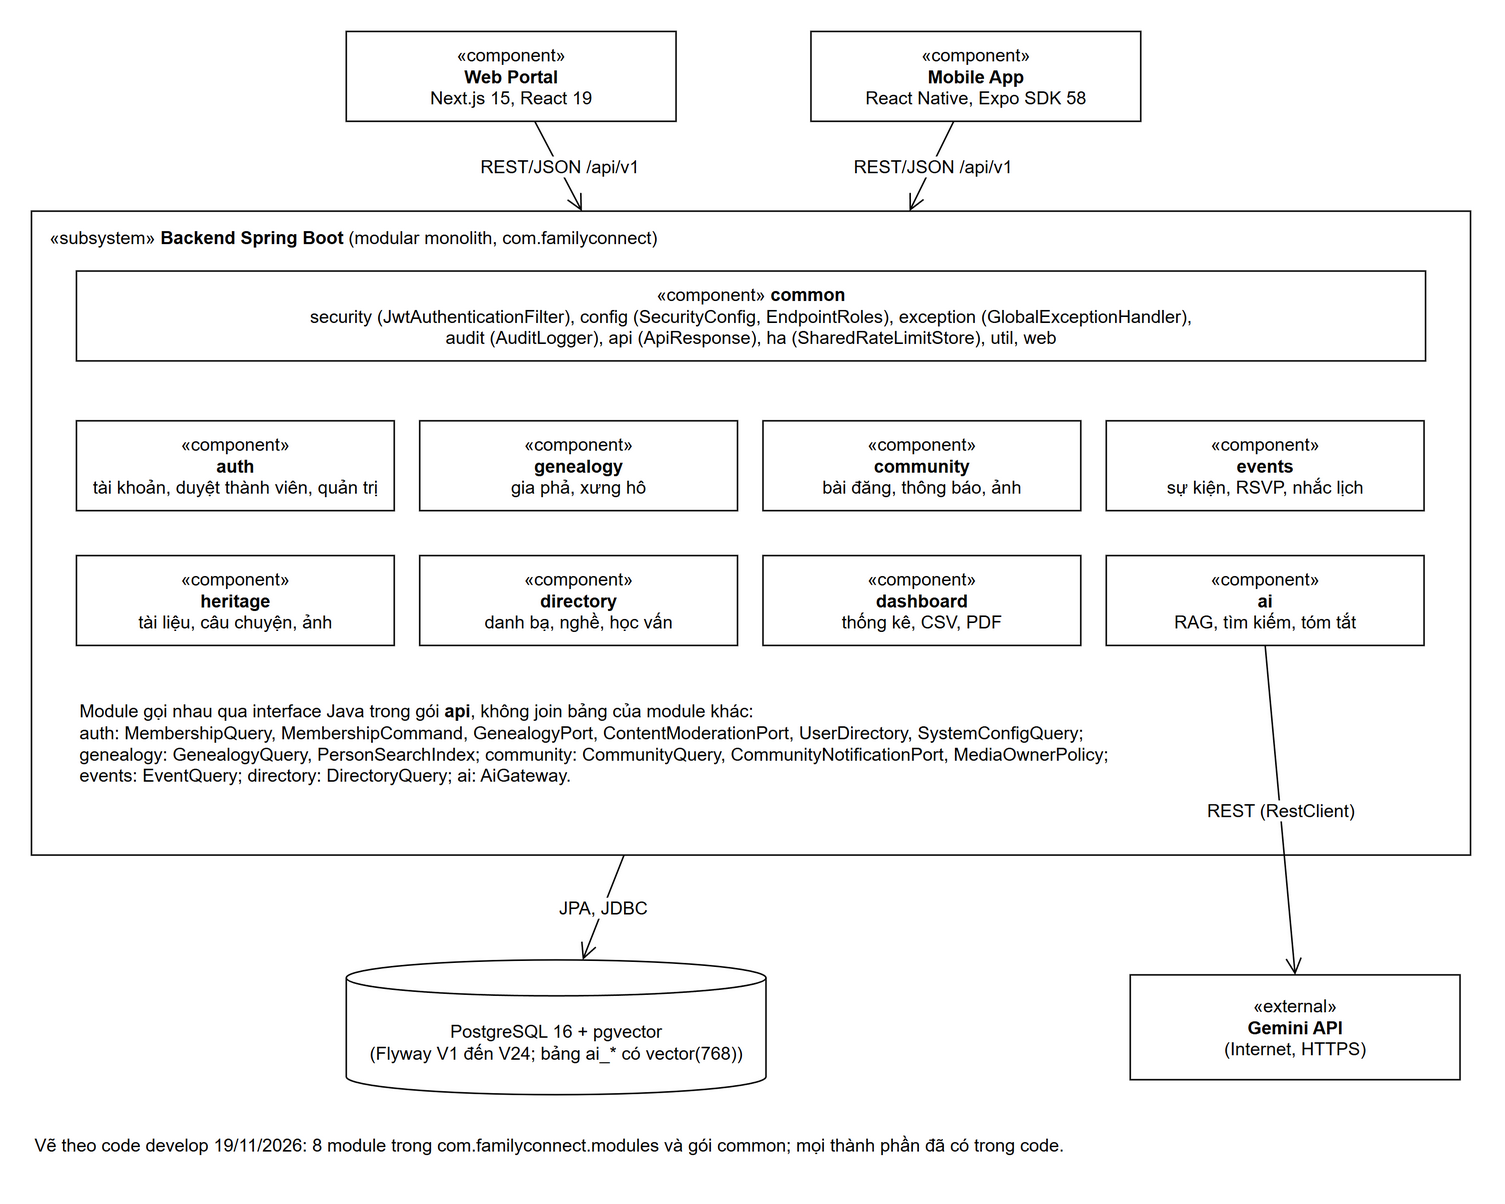

The diagram above was exported from draw.io. Its source (the exported page's mxGraphModel, read from the mxfile embedded in the PNG):
<mxGraphModel grid="0" page="0" background="#FFFFFF">
  <root>
    <mxCell id="0" />
    <mxCell id="1" parent="0" />
    <mxCell id="v1" value="«component»&lt;br&gt;&lt;b&gt;Web Portal&lt;/b&gt;&lt;br&gt;Next.js 15, React 19" style="rounded=0;whiteSpace=wrap;html=1;strokeColor=#000000;fontFamily=Arial;fontSize=12;fontColor=#000000;fillColor=#FFFFFF;" vertex="1" parent="1">
      <mxGeometry x="250" y="10" width="220" height="60" as="geometry" />
    </mxCell>
    <mxCell id="v2" value="«component»&lt;br&gt;&lt;b&gt;Mobile App&lt;/b&gt;&lt;br&gt;React Native, Expo SDK 58" style="rounded=0;whiteSpace=wrap;html=1;strokeColor=#000000;fontFamily=Arial;fontSize=12;fontColor=#000000;fillColor=#FFFFFF;" vertex="1" parent="1">
      <mxGeometry x="560" y="10" width="220" height="60" as="geometry" />
    </mxCell>
    <mxCell id="v3" value="«subsystem» &lt;b&gt;Backend Spring Boot&lt;/b&gt; (modular monolith, com.familyconnect)" style="rounded=0;whiteSpace=wrap;html=1;strokeColor=#000000;fontFamily=Arial;fontSize=12;fontColor=#000000;fillColor=none;verticalAlign=top;align=left;spacingLeft=10;spacingTop=4;" vertex="1" parent="1">
      <mxGeometry x="40" y="130" width="960" height="430" as="geometry" />
    </mxCell>
    <mxCell id="v4" value="«component» &lt;b&gt;common&lt;/b&gt;&lt;br&gt;security (JwtAuthenticationFilter), config (SecurityConfig, EndpointRoles), exception (GlobalExceptionHandler),&lt;br&gt;audit (AuditLogger), api (ApiResponse), ha (SharedRateLimitStore), util, web" style="rounded=0;whiteSpace=wrap;html=1;strokeColor=#000000;fontFamily=Arial;fontSize=12;fontColor=#000000;fillColor=#FFFFFF;" vertex="1" parent="1">
      <mxGeometry x="70" y="170" width="900" height="60" as="geometry" />
    </mxCell>
    <mxCell id="v5" value="«component»&lt;br&gt;&lt;b&gt;auth&lt;/b&gt;&lt;br&gt;tài khoản, duyệt thành viên, quản trị" style="rounded=0;whiteSpace=wrap;html=1;strokeColor=#000000;fontFamily=Arial;fontSize=12;fontColor=#000000;fillColor=#FFFFFF;" vertex="1" parent="1">
      <mxGeometry x="70" y="270" width="212" height="60" as="geometry" />
    </mxCell>
    <mxCell id="v6" value="«component»&lt;br&gt;&lt;b&gt;genealogy&lt;/b&gt;&lt;br&gt;gia phả, xưng hô" style="rounded=0;whiteSpace=wrap;html=1;strokeColor=#000000;fontFamily=Arial;fontSize=12;fontColor=#000000;fillColor=#FFFFFF;" vertex="1" parent="1">
      <mxGeometry x="299" y="270" width="212" height="60" as="geometry" />
    </mxCell>
    <mxCell id="v7" value="«component»&lt;br&gt;&lt;b&gt;community&lt;/b&gt;&lt;br&gt;bài đăng, thông báo, ảnh" style="rounded=0;whiteSpace=wrap;html=1;strokeColor=#000000;fontFamily=Arial;fontSize=12;fontColor=#000000;fillColor=#FFFFFF;" vertex="1" parent="1">
      <mxGeometry x="528" y="270" width="212" height="60" as="geometry" />
    </mxCell>
    <mxCell id="v8" value="«component»&lt;br&gt;&lt;b&gt;events&lt;/b&gt;&lt;br&gt;sự kiện, RSVP, nhắc lịch" style="rounded=0;whiteSpace=wrap;html=1;strokeColor=#000000;fontFamily=Arial;fontSize=12;fontColor=#000000;fillColor=#FFFFFF;" vertex="1" parent="1">
      <mxGeometry x="757" y="270" width="212" height="60" as="geometry" />
    </mxCell>
    <mxCell id="v9" value="«component»&lt;br&gt;&lt;b&gt;heritage&lt;/b&gt;&lt;br&gt;tài liệu, câu chuyện, ảnh" style="rounded=0;whiteSpace=wrap;html=1;strokeColor=#000000;fontFamily=Arial;fontSize=12;fontColor=#000000;fillColor=#FFFFFF;" vertex="1" parent="1">
      <mxGeometry x="70" y="360" width="212" height="60" as="geometry" />
    </mxCell>
    <mxCell id="v10" value="«component»&lt;br&gt;&lt;b&gt;directory&lt;/b&gt;&lt;br&gt;danh bạ, nghề, học vấn" style="rounded=0;whiteSpace=wrap;html=1;strokeColor=#000000;fontFamily=Arial;fontSize=12;fontColor=#000000;fillColor=#FFFFFF;" vertex="1" parent="1">
      <mxGeometry x="299" y="360" width="212" height="60" as="geometry" />
    </mxCell>
    <mxCell id="v11" value="«component»&lt;br&gt;&lt;b&gt;dashboard&lt;/b&gt;&lt;br&gt;thống kê, CSV, PDF" style="rounded=0;whiteSpace=wrap;html=1;strokeColor=#000000;fontFamily=Arial;fontSize=12;fontColor=#000000;fillColor=#FFFFFF;" vertex="1" parent="1">
      <mxGeometry x="528" y="360" width="212" height="60" as="geometry" />
    </mxCell>
    <mxCell id="v12" value="«component»&lt;br&gt;&lt;b&gt;ai&lt;/b&gt;&lt;br&gt;RAG, tìm kiếm, tóm tắt" style="rounded=0;whiteSpace=wrap;html=1;strokeColor=#000000;fontFamily=Arial;fontSize=12;fontColor=#000000;fillColor=#FFFFFF;" vertex="1" parent="1">
      <mxGeometry x="757" y="360" width="212" height="60" as="geometry" />
    </mxCell>
    <mxCell id="v13" value="Module gọi nhau qua interface Java trong gói &lt;b&gt;api&lt;/b&gt;, không join bảng của module khác:&lt;br&gt;auth: MembershipQuery, MembershipCommand, GenealogyPort, ContentModerationPort, UserDirectory, SystemConfigQuery;&lt;br&gt;genealogy: GenealogyQuery, PersonSearchIndex; community: CommunityQuery, CommunityNotificationPort, MediaOwnerPolicy;&lt;br&gt;events: EventQuery; directory: DirectoryQuery; ai: AiGateway." style="text;html=1;whiteSpace=wrap;align=left;verticalAlign=top;fontFamily=Arial;fontSize=12;fontColor=#000000;" vertex="1" parent="1">
      <mxGeometry x="70" y="450" width="900" height="76" as="geometry" />
    </mxCell>
    <mxCell id="v14" value="PostgreSQL 16 + pgvector&lt;br&gt;(Flyway V1 đến V24; bảng ai_* có vector(768))" style="shape=cylinder3;whiteSpace=wrap;boundedLbl=1;size=12;fillColor=#FFFFFF;html=1;strokeColor=#000000;fontFamily=Arial;fontSize=12;fontColor=#000000;" vertex="1" parent="1">
      <mxGeometry x="250" y="630" width="280" height="90" as="geometry" />
    </mxCell>
    <mxCell id="v15" value="«external»&lt;br&gt;&lt;b&gt;Gemini API&lt;/b&gt;&lt;br&gt;(Internet, HTTPS)" style="rounded=0;whiteSpace=wrap;html=1;strokeColor=#000000;fontFamily=Arial;fontSize=12;fontColor=#000000;fillColor=#FFFFFF;" vertex="1" parent="1">
      <mxGeometry x="773" y="640" width="220" height="70" as="geometry" />
    </mxCell>
    <mxCell id="e16" value="REST/JSON /api/v1" style="endArrow=open;endSize=9;rounded=0;labelBackgroundColor=#FFFFFF;html=1;strokeColor=#000000;fontFamily=Arial;fontSize=12;fontColor=#000000;" edge="1" parent="1" source="v1" target="v3">
      <mxGeometry relative="1" as="geometry" />
    </mxCell>
    <mxCell id="e17" value="REST/JSON /api/v1" style="endArrow=open;endSize=9;rounded=0;labelBackgroundColor=#FFFFFF;html=1;strokeColor=#000000;fontFamily=Arial;fontSize=12;fontColor=#000000;" edge="1" parent="1" source="v2" target="v3">
      <mxGeometry relative="1" as="geometry" />
    </mxCell>
    <mxCell id="e18" value="JPA, JDBC" style="endArrow=open;endSize=9;rounded=0;labelBackgroundColor=#FFFFFF;html=1;strokeColor=#000000;fontFamily=Arial;fontSize=12;fontColor=#000000;" edge="1" parent="1" source="v3" target="v14">
      <mxGeometry relative="1" as="geometry" />
    </mxCell>
    <mxCell id="e19" value="REST (RestClient)" style="endArrow=open;endSize=9;rounded=0;labelBackgroundColor=#FFFFFF;html=1;strokeColor=#000000;fontFamily=Arial;fontSize=12;fontColor=#000000;exitX=0.5;exitY=1;entryX=0.5;entryY=0;" edge="1" parent="1" source="v12" target="v15">
      <mxGeometry relative="1" as="geometry" />
    </mxCell>
    <mxCell id="v20" value="Vẽ theo code develop 19/11/2026: 8 module trong com.familyconnect.modules và gói common; mọi thành phần đã có trong code." style="text;html=1;whiteSpace=wrap;align=left;verticalAlign=top;fontFamily=Arial;fontSize=12;fontColor=#000000;" vertex="1" parent="1">
      <mxGeometry x="40" y="740" width="960" height="30" as="geometry" />
    </mxCell>
  </root>
</mxGraphModel>